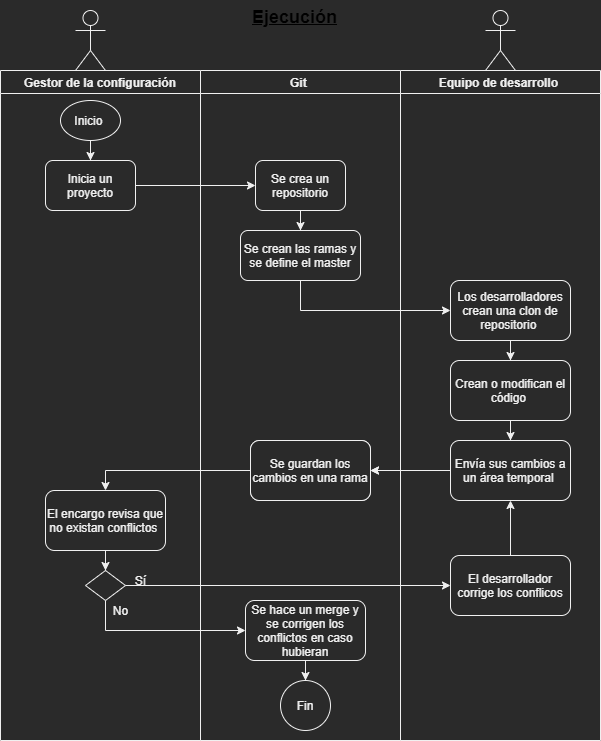

The diagram above was exported from draw.io. Its source (the exported page's mxGraphModel, read from the mxfile embedded in the PNG):
<mxGraphModel dx="782" dy="468" grid="1" gridSize="10" guides="1" tooltips="1" connect="1" arrows="1" fold="1" page="1" pageScale="1" pageWidth="1000" pageHeight="700" math="0" shadow="0">
  <root>
    <mxCell id="JFlCUoLpuCWr9cIE3YEq-0" />
    <mxCell id="JFlCUoLpuCWr9cIE3YEq-1" parent="JFlCUoLpuCWr9cIE3YEq-0" />
    <mxCell id="nPBvJIeS5D3pZQfb0SvT-0" value="&lt;b style=&quot;color: rgb(0 , 0 , 0) ; font-family: &amp;#34;helvetica&amp;#34; ; font-size: 18px ; font-style: normal ; letter-spacing: normal ; text-align: center ; text-indent: 0px ; text-transform: none ; word-spacing: 0px ; text-decoration: none&quot;&gt;&lt;u&gt;Ejecución&lt;/u&gt;&lt;/b&gt;" style="text;whiteSpace=wrap;html=1;fontSize=18;" parent="JFlCUoLpuCWr9cIE3YEq-1" vertex="1">
      <mxGeometry x="310" y="20" width="100" height="40" as="geometry" />
    </mxCell>
    <mxCell id="kSL_OFZ_kFpQUGmzZXBn-6" value="" style="edgeStyle=orthogonalEdgeStyle;rounded=0;orthogonalLoop=1;jettySize=auto;html=1;" parent="JFlCUoLpuCWr9cIE3YEq-1" source="kSL_OFZ_kFpQUGmzZXBn-0" target="kSL_OFZ_kFpQUGmzZXBn-5" edge="1">
      <mxGeometry relative="1" as="geometry" />
    </mxCell>
    <mxCell id="kSL_OFZ_kFpQUGmzZXBn-0" value="Inicio&amp;nbsp;" style="ellipse;whiteSpace=wrap;html=1;" parent="JFlCUoLpuCWr9cIE3YEq-1" vertex="1">
      <mxGeometry x="120" y="120" width="60" height="40" as="geometry" />
    </mxCell>
    <mxCell id="kSL_OFZ_kFpQUGmzZXBn-2" value="Gestor de la configuración" style="swimlane;" parent="JFlCUoLpuCWr9cIE3YEq-1" vertex="1">
      <mxGeometry x="60" y="90" width="200" height="670" as="geometry" />
    </mxCell>
    <mxCell id="kSL_OFZ_kFpQUGmzZXBn-5" value="Inicia un proyecto" style="rounded=1;whiteSpace=wrap;html=1;" parent="kSL_OFZ_kFpQUGmzZXBn-2" vertex="1">
      <mxGeometry x="45" y="90" width="90" height="50" as="geometry" />
    </mxCell>
    <mxCell id="a2uz7sWcjQMiAaM7yDoB-11" value="El encargo revisa que no existan conflictos&amp;nbsp;" style="rounded=1;whiteSpace=wrap;html=1;" parent="kSL_OFZ_kFpQUGmzZXBn-2" vertex="1">
      <mxGeometry x="45" y="420" width="120" height="60" as="geometry" />
    </mxCell>
    <mxCell id="a2uz7sWcjQMiAaM7yDoB-0" value="" style="rhombus;whiteSpace=wrap;html=1;" parent="kSL_OFZ_kFpQUGmzZXBn-2" vertex="1">
      <mxGeometry x="85" y="500" width="40" height="30" as="geometry" />
    </mxCell>
    <mxCell id="a2uz7sWcjQMiAaM7yDoB-10" value="" style="edgeStyle=orthogonalEdgeStyle;rounded=0;orthogonalLoop=1;jettySize=auto;html=1;" parent="kSL_OFZ_kFpQUGmzZXBn-2" source="a2uz7sWcjQMiAaM7yDoB-11" target="a2uz7sWcjQMiAaM7yDoB-0" edge="1">
      <mxGeometry relative="1" as="geometry" />
    </mxCell>
    <mxCell id="a2uz7sWcjQMiAaM7yDoB-1" value="Sí" style="text;html=1;align=center;verticalAlign=middle;resizable=0;points=[];autosize=1;strokeColor=none;fillColor=none;" parent="kSL_OFZ_kFpQUGmzZXBn-2" vertex="1">
      <mxGeometry x="125" y="500" width="30" height="20" as="geometry" />
    </mxCell>
    <mxCell id="a2uz7sWcjQMiAaM7yDoB-15" value="No" style="text;html=1;align=center;verticalAlign=middle;resizable=0;points=[];autosize=1;strokeColor=none;fillColor=none;" parent="kSL_OFZ_kFpQUGmzZXBn-2" vertex="1">
      <mxGeometry x="105" y="530" width="30" height="20" as="geometry" />
    </mxCell>
    <mxCell id="kSL_OFZ_kFpQUGmzZXBn-3" value="Equipo de desarrollo " style="swimlane;" parent="JFlCUoLpuCWr9cIE3YEq-1" vertex="1">
      <mxGeometry x="460" y="90" width="200" height="670" as="geometry" />
    </mxCell>
    <mxCell id="kSL_OFZ_kFpQUGmzZXBn-9" value="Los desarrolladores crean una clon de repositorio&amp;nbsp;" style="rounded=1;whiteSpace=wrap;html=1;" parent="kSL_OFZ_kFpQUGmzZXBn-3" vertex="1">
      <mxGeometry x="50" y="210" width="120" height="60" as="geometry" />
    </mxCell>
    <mxCell id="kSL_OFZ_kFpQUGmzZXBn-15" value="" style="edgeStyle=orthogonalEdgeStyle;rounded=0;orthogonalLoop=1;jettySize=auto;html=1;" parent="kSL_OFZ_kFpQUGmzZXBn-3" source="kSL_OFZ_kFpQUGmzZXBn-12" edge="1">
      <mxGeometry relative="1" as="geometry">
        <mxPoint x="110" y="370" as="targetPoint" />
      </mxGeometry>
    </mxCell>
    <mxCell id="kSL_OFZ_kFpQUGmzZXBn-12" value="Crean o modifican el código&amp;nbsp;" style="rounded=1;whiteSpace=wrap;html=1;" parent="kSL_OFZ_kFpQUGmzZXBn-3" vertex="1">
      <mxGeometry x="50" y="290" width="120" height="60" as="geometry" />
    </mxCell>
    <mxCell id="kSL_OFZ_kFpQUGmzZXBn-13" value="" style="edgeStyle=orthogonalEdgeStyle;rounded=0;orthogonalLoop=1;jettySize=auto;html=1;" parent="kSL_OFZ_kFpQUGmzZXBn-3" source="kSL_OFZ_kFpQUGmzZXBn-9" target="kSL_OFZ_kFpQUGmzZXBn-12" edge="1">
      <mxGeometry relative="1" as="geometry" />
    </mxCell>
    <mxCell id="a2uz7sWcjQMiAaM7yDoB-2" value="Envía sus cambios a un área temporal&amp;nbsp;" style="rounded=1;whiteSpace=wrap;html=1;" parent="kSL_OFZ_kFpQUGmzZXBn-3" vertex="1">
      <mxGeometry x="50" y="370" width="120" height="60" as="geometry" />
    </mxCell>
    <mxCell id="a2uz7sWcjQMiAaM7yDoB-4" value="El desarrollador corrige los conflicos" style="rounded=1;whiteSpace=wrap;html=1;" parent="kSL_OFZ_kFpQUGmzZXBn-3" vertex="1">
      <mxGeometry x="50" y="485" width="120" height="60" as="geometry" />
    </mxCell>
    <mxCell id="a2uz7sWcjQMiAaM7yDoB-3" style="edgeStyle=orthogonalEdgeStyle;rounded=0;orthogonalLoop=1;jettySize=auto;html=1;exitX=0.5;exitY=0;exitDx=0;exitDy=0;entryX=0.5;entryY=1;entryDx=0;entryDy=0;" parent="kSL_OFZ_kFpQUGmzZXBn-3" source="a2uz7sWcjQMiAaM7yDoB-4" target="a2uz7sWcjQMiAaM7yDoB-2" edge="1">
      <mxGeometry relative="1" as="geometry" />
    </mxCell>
    <mxCell id="kSL_OFZ_kFpQUGmzZXBn-4" value="Git " style="swimlane;startSize=23;" parent="JFlCUoLpuCWr9cIE3YEq-1" vertex="1">
      <mxGeometry x="260" y="90" width="200" height="670" as="geometry" />
    </mxCell>
    <mxCell id="kSL_OFZ_kFpQUGmzZXBn-10" value="" style="edgeStyle=orthogonalEdgeStyle;rounded=0;orthogonalLoop=1;jettySize=auto;html=1;" parent="kSL_OFZ_kFpQUGmzZXBn-4" source="kSL_OFZ_kFpQUGmzZXBn-1" target="kSL_OFZ_kFpQUGmzZXBn-8" edge="1">
      <mxGeometry relative="1" as="geometry" />
    </mxCell>
    <mxCell id="kSL_OFZ_kFpQUGmzZXBn-1" value="Se crea un repositorio" style="rounded=1;whiteSpace=wrap;html=1;" parent="kSL_OFZ_kFpQUGmzZXBn-4" vertex="1">
      <mxGeometry x="55" y="90" width="90" height="50" as="geometry" />
    </mxCell>
    <mxCell id="kSL_OFZ_kFpQUGmzZXBn-8" value="Se crean las ramas y se define el master" style="rounded=1;whiteSpace=wrap;html=1;" parent="kSL_OFZ_kFpQUGmzZXBn-4" vertex="1">
      <mxGeometry x="40" y="160" width="120" height="50" as="geometry" />
    </mxCell>
    <mxCell id="kSL_OFZ_kFpQUGmzZXBn-16" value="Se guardan los cambios en una rama" style="rounded=1;whiteSpace=wrap;html=1;" parent="kSL_OFZ_kFpQUGmzZXBn-4" vertex="1">
      <mxGeometry x="50" y="370" width="120" height="60" as="geometry" />
    </mxCell>
    <mxCell id="a2uz7sWcjQMiAaM7yDoB-5" value="Se guardan los cambios en una rama" style="rounded=1;whiteSpace=wrap;html=1;" parent="kSL_OFZ_kFpQUGmzZXBn-4" vertex="1">
      <mxGeometry x="50" y="370" width="120" height="60" as="geometry" />
    </mxCell>
    <mxCell id="a2uz7sWcjQMiAaM7yDoB-7" value="Se hace un merge y se corrigen los conflictos en caso hubieran" style="rounded=1;whiteSpace=wrap;html=1;" parent="kSL_OFZ_kFpQUGmzZXBn-4" vertex="1">
      <mxGeometry x="45" y="530" width="120" height="60" as="geometry" />
    </mxCell>
    <mxCell id="a2uz7sWcjQMiAaM7yDoB-8" value="Fin" style="ellipse;whiteSpace=wrap;html=1;aspect=fixed;" parent="kSL_OFZ_kFpQUGmzZXBn-4" vertex="1">
      <mxGeometry x="80" y="610" width="50" height="50" as="geometry" />
    </mxCell>
    <mxCell id="a2uz7sWcjQMiAaM7yDoB-6" value="" style="edgeStyle=orthogonalEdgeStyle;rounded=0;orthogonalLoop=1;jettySize=auto;html=1;" parent="kSL_OFZ_kFpQUGmzZXBn-4" source="a2uz7sWcjQMiAaM7yDoB-7" target="a2uz7sWcjQMiAaM7yDoB-8" edge="1">
      <mxGeometry relative="1" as="geometry" />
    </mxCell>
    <mxCell id="kSL_OFZ_kFpQUGmzZXBn-7" value="" style="edgeStyle=orthogonalEdgeStyle;rounded=0;orthogonalLoop=1;jettySize=auto;html=1;" parent="JFlCUoLpuCWr9cIE3YEq-1" source="kSL_OFZ_kFpQUGmzZXBn-5" target="kSL_OFZ_kFpQUGmzZXBn-1" edge="1">
      <mxGeometry relative="1" as="geometry" />
    </mxCell>
    <mxCell id="kSL_OFZ_kFpQUGmzZXBn-11" style="edgeStyle=orthogonalEdgeStyle;rounded=0;orthogonalLoop=1;jettySize=auto;html=1;exitX=0.5;exitY=1;exitDx=0;exitDy=0;entryX=0;entryY=0.5;entryDx=0;entryDy=0;" parent="JFlCUoLpuCWr9cIE3YEq-1" source="kSL_OFZ_kFpQUGmzZXBn-8" target="kSL_OFZ_kFpQUGmzZXBn-9" edge="1">
      <mxGeometry relative="1" as="geometry" />
    </mxCell>
    <mxCell id="kSL_OFZ_kFpQUGmzZXBn-17" value="" style="edgeStyle=orthogonalEdgeStyle;rounded=0;orthogonalLoop=1;jettySize=auto;html=1;" parent="JFlCUoLpuCWr9cIE3YEq-1" target="kSL_OFZ_kFpQUGmzZXBn-16" edge="1">
      <mxGeometry relative="1" as="geometry">
        <mxPoint x="500" y="490" as="sourcePoint" />
      </mxGeometry>
    </mxCell>
    <mxCell id="kSL_OFZ_kFpQUGmzZXBn-22" value="" style="shape=umlActor;verticalLabelPosition=bottom;verticalAlign=top;html=1;outlineConnect=0;" parent="JFlCUoLpuCWr9cIE3YEq-1" vertex="1">
      <mxGeometry x="135" y="30" width="30" height="60" as="geometry" />
    </mxCell>
    <mxCell id="kSL_OFZ_kFpQUGmzZXBn-23" value="" style="shape=umlActor;verticalLabelPosition=bottom;verticalAlign=top;html=1;outlineConnect=0;" parent="JFlCUoLpuCWr9cIE3YEq-1" vertex="1">
      <mxGeometry x="545" y="30" width="30" height="60" as="geometry" />
    </mxCell>
    <mxCell id="a2uz7sWcjQMiAaM7yDoB-9" value="" style="edgeStyle=orthogonalEdgeStyle;rounded=0;orthogonalLoop=1;jettySize=auto;html=1;" parent="JFlCUoLpuCWr9cIE3YEq-1" source="a2uz7sWcjQMiAaM7yDoB-2" target="a2uz7sWcjQMiAaM7yDoB-5" edge="1">
      <mxGeometry relative="1" as="geometry" />
    </mxCell>
    <mxCell id="a2uz7sWcjQMiAaM7yDoB-13" style="edgeStyle=orthogonalEdgeStyle;rounded=0;orthogonalLoop=1;jettySize=auto;html=1;exitX=1;exitY=0.5;exitDx=0;exitDy=0;entryX=0;entryY=0.5;entryDx=0;entryDy=0;" parent="JFlCUoLpuCWr9cIE3YEq-1" source="a2uz7sWcjQMiAaM7yDoB-0" target="a2uz7sWcjQMiAaM7yDoB-4" edge="1">
      <mxGeometry relative="1" as="geometry" />
    </mxCell>
    <mxCell id="a2uz7sWcjQMiAaM7yDoB-12" style="edgeStyle=orthogonalEdgeStyle;rounded=0;orthogonalLoop=1;jettySize=auto;html=1;exitX=0;exitY=0.5;exitDx=0;exitDy=0;entryX=0.5;entryY=0;entryDx=0;entryDy=0;" parent="JFlCUoLpuCWr9cIE3YEq-1" source="a2uz7sWcjQMiAaM7yDoB-5" target="a2uz7sWcjQMiAaM7yDoB-11" edge="1">
      <mxGeometry relative="1" as="geometry" />
    </mxCell>
    <mxCell id="a2uz7sWcjQMiAaM7yDoB-14" style="edgeStyle=orthogonalEdgeStyle;rounded=0;orthogonalLoop=1;jettySize=auto;html=1;exitX=0.5;exitY=1;exitDx=0;exitDy=0;entryX=0;entryY=0.5;entryDx=0;entryDy=0;" parent="JFlCUoLpuCWr9cIE3YEq-1" source="a2uz7sWcjQMiAaM7yDoB-0" target="a2uz7sWcjQMiAaM7yDoB-7" edge="1">
      <mxGeometry relative="1" as="geometry" />
    </mxCell>
  </root>
</mxGraphModel>